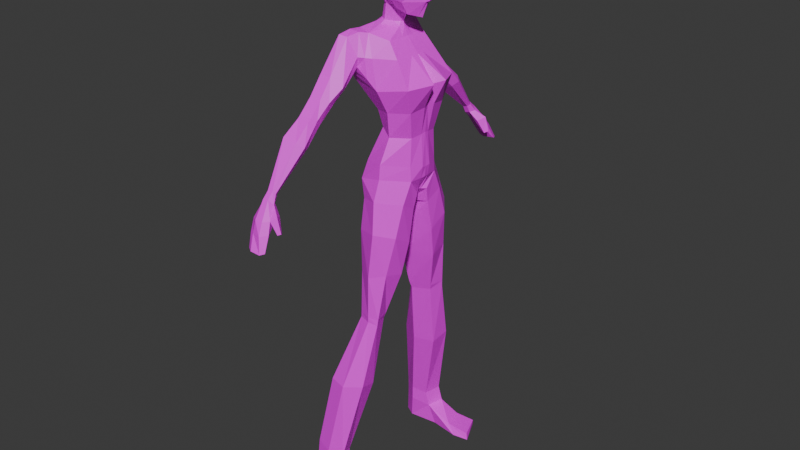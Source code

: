 # Source: Maria-Netrezvaya4.blend  (saved by Blender 5.1.30; exported with 4.5.12 LTS)
import bpy
from mathutils import Matrix  # noqa: F401  (used for matrix-valued properties, if any)

bpy.ops.wm.read_factory_settings(use_empty=True)
scene = bpy.context.scene
scene.name = 'Scene'

# ---- collections
col_collection = bpy.data.collections.new('Collection'); scene.collection.children.link(col_collection)

# ---- images (referenced by path relative to the original .blend; pixels are not part of the script)
import os
ASSET_DIR = os.environ.get("B2B_ASSET_DIR", "")  # directory of the original .blend (textures are referenced by path, not embedded)
HERE = os.path.dirname(os.path.abspath(__file__))  # packed textures are extracted next to this script under _unpacked/

def load_image(name, relpath, width, height, colorspace="sRGB"):
    """Load a texture the original file referenced (path relative to the .blend, or extracted next to this script)."""
    p = next((c for c in (os.path.join(HERE, relpath), os.path.join(ASSET_DIR, relpath)) if relpath and os.path.exists(c)), "")
    if p:
        img = bpy.data.images.load(p, check_existing=True)
        img.name = name
    else:  # same state as the original file: an image datablock whose file is absent (Cycles renders it pink)
        img = bpy.data.images.new(name, width, height)
        img.source = "FILE"
        img.filepath = "//" + (relpath or name)
    img.colorspace_settings.name = colorspace
    return img
img_untitled = load_image('Untitled', '', 1024, 1024, 'sRGB')

# ---- materials (node trees are filled in below, after node groups)
mat_material_001 = bpy.data.materials.new('Material.001')

# ---- material node trees
mat_material_001.use_nodes = True; mat_material_001.node_tree.nodes.clear()
_N = mat_material_001.node_tree.nodes; _L = mat_material_001.node_tree.links
n0 = _N.new('ShaderNodeBsdfPrincipled'); n0.name = 'Principled BSDF'; n0.location = (-200, 100)
n1 = _N.new('ShaderNodeOutputMaterial'); n1.name = 'Material Output'; n1.location = (200, 100)
n2 = _N.new('ShaderNodeTexImage'); n2.name = 'Image Texture'; n2.location = (-490, 75)
n2.image = img_untitled
_L.new(n0.outputs[0], n1.inputs[0])
_L.new(n2.outputs[0], n0.inputs[0])
n1.is_active_output = True

# ---- world
world_world = bpy.data.worlds.new('World'); scene.world = world_world
world_world.use_nodes = True; world_world.node_tree.nodes.clear()
_N = world_world.node_tree.nodes; _L = world_world.node_tree.links
n0 = _N.new('ShaderNodeOutputWorld'); n0.name = 'World Output'; n0.location = (200, 100)
n1 = _N.new('ShaderNodeBackground'); n1.name = 'Background'; n1.location = (-200, 100)
n1.inputs[0].default_value = (0.05088, 0.05088, 0.05088, 1.0)
_L.new(n1.outputs[0], n0.inputs[0])
n0.is_active_output = True
world_world.color = (0.05088, 0.05088, 0.05088)
world_world.sun_shadow_jitter_overblur = 0.0

# ---- meshes
me_cube = bpy.data.meshes.new('Cube')
me_cube.from_pydata([(0.07888, 0.2293, 0.7187), (0.2821, 0.1728, -0.5973), (-0.236, 0.2644, 0.7919), (-0.1791, 0.3357, -0.6323), (-0.3056, 0.0, -0.6191), (0.0915, 0.0, 0.7173), (-0.2116, 0.0, 0.7972), (0.305, 0.0, -0.593), (0.3579, 0.3128, 0.3425), (0.3166, 0.2274, 0.09441), (-0.2819, 0.2894, 0.3107), (-0.05431, 0.2407, 0.05625), (0.356, 0.0, 0.3219), (0.327, 0.0, 0.1165), (-0.196, 0.0, 0.3013), (-0.03671, 0.0, 0.01139), (0.08239, 0.3933, -0.5595), (-0.1014, 0.3026, 0.7748), (8.219e-05, 0.1021, 0.8096), (0.1181, 0.3131, 0.07995), (0.05732, 0.3831, 0.2869), (0.2299, 0.0, -0.7372), (0.2729, 0.06848, -0.7512), (-0.2553, 0.1046, -0.8509), (-0.2832, 0.0, -0.8102), (0.07987, 0.0, -0.8998), (0.06404, 0.02854, -0.9084), (0.2736, 0.1601, -0.1725), (-0.0321, 0.1973, -0.1238), (0.3033, 0.0, -0.1476), (-0.02561, 0.0, -0.1133), (0.1013, 0.2707, -0.1746), (0.2693, 0.271, -0.8103), (-0.1267, 0.3659, -0.8107), (0.08227, 0.4715, -0.7598), (0.2583, 0.1053, -0.9048), (-0.2033, 0.1838, -0.8895), (-0.08809, 0.09861, -0.9618), (0.261, 0.37, -1.119), (-0.1158, 0.4303, -1.11), (0.124, 0.5409, -1.058), (0.2602, 0.1701, -1.23), (-0.2022, 0.236, -1.193), (-0.1048, 0.08778, -1.274), (0.2008, 0.4405, -1.508), (-0.09495, 0.4479, -1.538), (0.07054, 0.5496, -1.529), (0.2266, 0.2446, -1.557), (-0.1713, 0.2848, -1.565), (-0.0922, 0.1451, -1.564), (0.1431, 0.5079, -2.049), (-0.07603, 0.49, -2.034), (0.05305, 0.539, -2.03), (0.1014, 0.3649, -2.045), (-0.14, 0.3531, -2.029), (-0.08514, 0.2957, -2.061), (0.08574, 0.6706, -2.708), (-0.2674, 0.7249, -2.723), (-0.08684, 0.7732, -2.727), (0.06056, 0.4865, -2.759), (-0.3511, 0.5363, -2.735), (-0.1502, 0.4172, -2.753), (-0.06837, 0.8213, -3.751), (-0.4306, 0.8, -3.681), (-0.2641, 0.8482, -3.715), (-0.124, 0.6614, -3.77), (-0.4381, 0.6852, -3.681), (-0.3061, 0.5946, -3.715), (0.2729, 0.1744, -0.4568), (-0.1551, 0.272, -0.4551), (0.3146, 0.0, -0.4868), (-0.1698, 0.0, -0.4099), (0.08077, 0.3757, -0.4162), (0.19, 0.2597, 0.574), (-0.3288, 0.257, 0.5538), (0.21, 0.0, 0.5753), (-0.2727, 0.0, 0.5485), (-0.007714, 0.3684, 0.575), (-0.3462, 0.4231, 0.5925), (-0.2878, 0.3929, 0.4724), (-0.279, 0.492, 0.7706), (-0.2093, 0.4652, 0.7557), (-0.1336, 0.4224, 0.4841), (-0.1124, 0.4416, 0.5833), (-0.3691, 0.6042, 0.3779), (-0.2915, 0.5234, 0.3258), (-0.3159, 0.7018, 0.4557), (-0.2133, 0.6878, 0.4412), (-0.1489, 0.5838, 0.3114), (-0.1068, 0.6437, 0.3565), (-0.3746, 0.8918, 0.09879), (-0.2984, 0.8218, 0.04905), (-0.3165, 0.9736, 0.1534), (-0.2065, 0.9506, 0.1421), (-0.1898, 0.8453, 0.06927), (-0.1739, 0.9085, 0.1121), (-0.3751, 0.9143, 0.07459), (-0.2985, 0.8417, 0.02129), (-0.3175, 0.9965, 0.1322), (-0.2079, 0.992, 0.1093), (-0.1905, 0.8689, 0.04837), (-0.1714, 0.9336, 0.08231), (-0.3619, 1.093, -0.0754), (-0.3106, 0.9931, -0.1428), (-0.3304, 1.173, 0.0063), (-0.206, 1.152, -0.03102), (-0.186, 1.035, -0.114), (-0.1478, 1.101, -0.07121), (-0.3079, 1.397, -0.4251), (-0.2817, 1.367, -0.4469), (-0.2905, 1.428, -0.3986), (-0.2415, 1.42, -0.3968), (-0.2358, 1.372, -0.4362), (-0.2192, 1.402, -0.4192), (-0.07806, 0.4853, -1.98), (-0.146, 0.3386, -1.978), (0.0534, 0.5398, -1.976), (0.1154, 0.3517, -1.991), (0.1484, 0.5009, -1.987), (-0.0915, 0.2627, -1.975), (-0.1501, 0.7757, 0.2433), (-0.2092, 0.8267, 0.2718), (-0.1768, 0.7055, 0.1956), (-0.3129, 0.8456, 0.2821), (-0.3683, 0.7645, 0.189), (-0.2946, 0.6894, 0.178), (0.05458, 0.0, 0.8023), (-0.09789, 0.1488, 0.82), (-0.1877, 0.0, 0.8288), (-0.1817, 0.1121, 0.8233), (-0.08686, 0.1028, 0.8527), (-0.1362, 0.07512, 0.8569), (0.04809, 0.0, 0.8391), (-0.01278, 0.06756, 0.8449), (-0.1843, 0.0, 0.857), (-0.09788, 0.08969, 1.017), (-0.1719, 0.1111, 1.452), (0.1865, 0.1164, 0.9512), (0.1841, 0.1494, 1.508), (-0.1347, 0.0, 1.008), (-0.1921, 0.0, 1.475), (0.2604, 0.0, 0.9121), (0.2762, 0.0, 1.504), (-0.175, 0.1777, 1.222), (0.2211, 0.164, 1.196), (0.3201, 0.0, 1.206), (-0.2384, 0.0, 1.216), (-0.1927, 0.1656, 1.344), (0.2094, 0.2173, 1.355), (0.3335, 0.0, 1.382), (-0.2526, 0.0, 1.35), (-0.1373, 0.1693, 1.151), (0.1753, 0.1864, 1.07), (0.3191, 0.0, 1.064), (-0.1673, 0.0, 1.116), (0.06878, 0.1283, 0.9888), (0.005056, 0.08975, 1.003), (-0.05172, 0.1495, 1.51), (0.05433, 0.1524, 1.513), (-0.09431, 0.0, 1.563), (0.09739, 0.0, 1.589), (0.1059, 0.0, 0.9335), (0.08133, 0.0, 0.9136), (-0.04465, 0.2241, 1.169), (0.02203, 0.2004, 1.153), (-0.06865, 0.2222, 1.355), (0.03641, 0.2204, 1.355), (-0.042, 0.1883, 1.105), (0.04281, 0.1946, 1.09), (-0.05856, 0.1174, 1.008), (-0.1331, 0.1426, 1.488), (-0.1405, 0.0, 1.529), (-0.1116, 0.2101, 1.18), (-0.1239, 0.2198, 1.355), (-0.1007, 0.1818, 1.134), (-0.2463, 0.1043, 0.7915), (0.2984, 0.0502, -0.5942), (-0.3277, 0.1049, -0.6142), (0.08783, 0.06661, 0.7177), (0.348, 0.06606, 0.119), (0.4638, 0.08661, 0.3612), (-0.05032, 0.0699, 0.02189), (-0.2256, 0.0895, 0.2965), (0.03875, 0.04688, 0.8045), (0.2424, 0.01989, -0.7413), (-0.2969, 0.04506, -0.8183), (0.07527, 0.008291, -0.9023), (-0.02749, 0.05732, -0.1163), (0.2982, 0.0465, -0.1548), (0.3173, 0.05066, -0.4781), (-0.1988, 0.07899, -0.4139), (0.2042, 0.07544, 0.5749), (-0.2892, 0.08737, 0.5465), (-0.186, 0.04979, 0.8272), (0.03041, 0.0193, 0.8407), (-0.1703, 0.02149, 0.857), (-0.1863, 0.03226, 1.469), (0.2374, 0.03381, 0.9238), (-0.124, 0.02605, 1.011), (0.2642, 0.0434, 1.507), (0.2928, 0.05583, 1.207), (-0.22, 0.05162, 1.218), (0.3262, 0.04492, 1.374), (-0.2352, 0.04811, 1.348), (-0.1586, 0.04918, 1.126), (0.3172, 0.02521, 1.064), (0.05918, 0.02607, 0.9395), (0.09514, 0.03725, 0.9496), (0.09364, 0.04448, 1.578), (-0.06886, 0.04344, 1.558), (-0.1383, 0.04142, 1.517), (0.3658, 0.01577, 1.096), (0.3682, 0.0, 1.095), (0.35, 0.0, 1.075), (0.3502, 0.01857, 1.078), (-0.1868, 0.1696, 1.304), (0.2297, 0.16, 1.249), (0.3311, 0.0, 1.317), (-0.2479, 0.0, 1.306), (-0.0431, 0.2239, 1.275), (0.01684, 0.2233, 1.306), (-0.1186, 0.2206, 1.313), (-0.2302, 0.04927, 1.305), (0.2885, 0.07202, 1.246), (0.2067, 0.2153, 1.304), (0.1895, 0.2001, 1.143), (0.3108, 0.03522, 1.202), (0.322, 0.04275, 1.309), (-0.05447, 0.2073, 1.151), (0.03206, 0.1996, 1.137), (-0.07194, 0.2235, 1.313), (0.0351, 0.2221, 1.309), (-0.04475, 0.232, 1.169), (0.01633, 0.2244, 1.154), (-0.06056, 0.2433, 1.307), (0.01529, 0.2398, 1.312), (-0.01779, 0.897, -3.986), (-0.4471, 0.7965, -3.977), (-0.3225, 0.8747, -3.979), (-0.05116, 0.6817, -3.988), (-0.4548, 0.6989, -3.975), (-0.3525, 0.6418, -3.982), (0.3928, 0.6781, -3.922), (0.2974, 0.9263, -3.927), (0.4172, 0.6592, -3.983), (0.2924, 0.9336, -3.984), (0.1304, 0.9288, -3.988), (0.2453, 0.6345, -3.987), (0.09999, 0.8852, -3.897), (0.151, 0.6676, -3.892), (-0.2641, 0.3619, 0.7941), (-0.3375, 0.3401, 0.5731), (-0.1553, 0.3708, 0.787), (-0.2848, 0.3411, 0.3916), (-0.03813, 0.4027, 0.3855), (-0.06006, 0.405, 0.5791), (-0.2906, 1.686, -0.8519), (-0.2054, 1.634, -0.8436), (-0.2233, 1.733, -0.846), (-0.1215, 1.729, -0.8541), (-0.118, 1.662, -0.8312), (-0.09769, 1.684, -0.8507), (-0.2886, 1.491, -0.4575), (-0.3387, 1.449, -0.5092), (-0.279, 1.403, -0.5206), (-0.2295, 1.408, -0.5092), (-0.1915, 1.457, -0.4961), (-0.2364, 1.483, -0.4539), (-0.2684, 1.615, -0.6064), (-0.2648, 1.489, -0.5969), (-0.1391, 1.564, -0.5993), (-0.35, 1.557, -0.625), (-0.1828, 1.463, -0.6297), (-0.1928, 1.61, -0.6076), (-0.2683, 1.65, -0.7142), (-0.2425, 1.566, -0.7135), (-0.1217, 1.605, -0.7099), (-0.3271, 1.622, -0.736), (-0.1415, 1.576, -0.7215), (-0.167, 1.68, -0.7132), (-0.148, 1.439, -0.5978), (-0.09953, 1.517, -0.565), (-0.1068, 1.497, -0.7396), (-0.07959, 1.543, -0.7235), (-0.087, 1.483, -0.7304), (-0.05788, 1.517, -0.7155), (-0.3511, 0.5363, -2.735), (-0.4381, 0.6852, -3.598), (-0.1473, 0.6331, -3.595), (-0.09429, 0.795, -3.573), (-0.4307, 0.6725, -3.524), (-0.2928, 0.5794, -3.556), (-0.249, 0.8418, -3.555), (-0.4167, 0.7936, -3.523)], [(286, 287)], [(192, 175, 2, 74), (77, 17, 0, 73), (191, 178, 5, 75), (188, 179, 13, 29), (179, 180, 12, 13), (31, 19, 9, 27), (19, 20, 8, 9), (187, 181, 11, 28), (181, 182, 10, 11), (11, 10, 20, 19), (28, 11, 19, 31), (18, 0, 17, 127), (250, 252, 81, 80), (177, 3, 23, 185), (176, 7, 21, 184), (186, 185, 23, 26), (184, 186, 26, 22), (69, 28, 31, 72), (190, 187, 28, 69), (72, 31, 27, 68), (189, 188, 29, 70), (1, 22, 35, 32), (3, 16, 34, 33), (22, 26, 37, 35), (26, 23, 36, 37), (16, 1, 32, 34), (23, 3, 33, 36), (35, 37, 43, 41), (36, 33, 39, 42), (33, 34, 40, 39), (32, 35, 41, 38), (37, 36, 42, 43), (34, 32, 38, 40), (43, 42, 48, 49), (40, 38, 44, 46), (41, 43, 49, 47), (42, 39, 45, 48), (39, 40, 46, 45), (38, 41, 47, 44), (115, 114, 51, 54), (114, 116, 52, 51), (118, 117, 53, 50), (119, 115, 54, 55), (116, 118, 50, 52), (117, 119, 55, 53), (53, 55, 61, 59), (54, 51, 57, 60), (51, 52, 58, 57), (50, 53, 59, 56), (55, 54, 60, 61), (52, 50, 56, 58), (289, 288, 65, 62), (291, 290, 66, 67), (292, 289, 62, 64), (288, 291, 67, 65), (290, 293, 63, 66), (293, 292, 64, 63), (176, 189, 70, 7), (16, 72, 68, 1), (177, 190, 69, 3), (3, 69, 72, 16), (251, 250, 80, 78), (180, 191, 75, 12), (20, 77, 73, 8), (182, 192, 74, 10), (83, 82, 88, 89), (81, 83, 89, 87), (253, 251, 78, 79), (255, 254, 82, 83), (252, 255, 83, 81), (254, 253, 79, 82), (120, 122, 94, 95), (121, 120, 95, 93), (80, 81, 87, 86), (78, 80, 86, 84), (82, 79, 85, 88), (79, 78, 84, 85), (94, 91, 97, 100), (90, 92, 98, 96), (123, 121, 93, 92), (124, 123, 92, 90), (122, 125, 91, 94), (125, 124, 90, 91), (101, 100, 106, 107), (99, 101, 107, 105), (91, 90, 96, 97), (93, 95, 101, 99), (95, 94, 100, 101), (92, 93, 99, 98), (106, 103, 109, 112), (102, 104, 110, 108), (98, 99, 105, 104), (96, 98, 104, 102), (100, 97, 103, 106), (97, 96, 102, 103), (278, 275, 257, 260), (277, 274, 258, 256), (103, 102, 108, 109), (105, 107, 113, 111), (107, 106, 112, 113), (104, 105, 111, 110), (47, 49, 119, 117), (46, 44, 118, 116), (49, 48, 115, 119), (44, 47, 117, 118), (45, 46, 116, 114), (48, 45, 114, 115), (85, 84, 124, 125), (88, 85, 125, 122), (84, 86, 123, 124), (86, 87, 121, 123), (87, 89, 120, 121), (89, 88, 122, 120), (193, 128, 134, 195), (178, 183, 126, 5), (17, 2, 129, 127), (193, 175, 6, 128), (203, 196, 136, 147), (127, 129, 131, 130), (183, 18, 133, 194), (18, 127, 130, 133), (166, 158, 138, 148), (210, 196, 140, 171), (207, 197, 141, 161), (202, 199, 142, 149), (226, 145, 212, 211), (168, 229, 225, 152), (204, 201, 143, 151), (227, 202, 149, 217), (231, 166, 148, 224), (222, 203, 147, 215), (198, 204, 151, 135), (155, 168, 152, 137), (197, 205, 153, 141), (169, 174, 167, 156), (156, 167, 168, 155), (221, 173, 165, 230), (230, 165, 166, 231), (174, 172, 228, 167), (167, 228, 229, 168), (206, 207, 161, 162), (199, 208, 160, 142), (208, 209, 159, 160), (173, 170, 157, 165), (165, 157, 158, 166), (147, 136, 170, 173), (151, 143, 172, 174), (215, 147, 173, 221), (135, 151, 174, 169), (209, 210, 171, 159), (195, 198, 135, 131), (131, 135, 169, 130), (130, 169, 156, 133), (194, 133, 156, 206), (132, 194, 206, 162), (134, 139, 198, 195), (157, 170, 210, 209), (158, 157, 209, 208), (138, 158, 208, 199), (156, 155, 207, 206), (137, 152, 205, 197), (139, 154, 204, 198), (218, 150, 203, 222), (224, 148, 202, 227), (154, 146, 201, 204), (152, 225, 226, 205), (148, 138, 199, 202), (155, 137, 197, 207), (170, 136, 196, 210), (126, 183, 194, 132), (150, 140, 196, 203), (129, 2, 175, 193), (0, 18, 183, 178), (129, 193, 195, 131), (14, 76, 192, 182), (8, 73, 191, 180), (4, 71, 190, 177), (1, 68, 189, 176), (68, 27, 188, 189), (71, 30, 187, 190), (21, 25, 186, 184), (25, 24, 185, 186), (1, 176, 184, 22), (4, 177, 185, 24), (15, 14, 182, 181), (30, 15, 181, 187), (9, 8, 180, 179), (27, 9, 179, 188), (73, 0, 178, 191), (76, 6, 175, 192), (214, 211, 212, 213), (205, 226, 211, 214), (153, 205, 214, 213), (144, 216, 223, 200), (146, 218, 222, 201), (143, 215, 221, 172), (220, 164, 233, 235), (172, 221, 230, 228), (201, 222, 215, 143), (229, 231, 224, 225), (226, 227, 217, 145), (216, 144, 225, 224), (144, 200, 226, 225), (200, 223, 227, 226), (223, 216, 224, 227), (163, 164, 229, 228), (219, 163, 228, 230), (164, 220, 231, 229), (220, 219, 230, 231), (232, 234, 235, 233), (164, 163, 232, 233), (219, 220, 235, 234), (163, 219, 234, 232), (64, 62, 236, 238), (65, 67, 241, 239), (66, 63, 237, 240), (63, 64, 238, 237), (247, 246, 245, 244), (67, 66, 240, 241), (243, 242, 244, 245), (246, 248, 243, 245), (248, 249, 242, 243), (249, 247, 244, 242), (65, 239, 247, 249), (62, 65, 249, 248), (236, 62, 248, 246), (239, 236, 246, 247), (237, 238, 236, 239, 241, 240), (20, 10, 253, 254), (17, 77, 255, 252), (77, 20, 254, 255), (10, 74, 251, 253), (74, 2, 250, 251), (2, 17, 252, 250), (256, 258, 259, 261), (257, 256, 261, 260), (275, 277, 256, 257), (279, 276, 261, 259), (276, 278, 260, 261), (274, 279, 259, 258), (110, 111, 267, 262), (113, 112, 265, 266), (111, 113, 266, 267), (109, 108, 263, 264), (108, 110, 262, 263), (112, 109, 264, 265), (262, 267, 273, 268), (272, 270, 283, 282), (267, 266, 270, 273), (264, 263, 271, 269), (263, 262, 268, 271), (265, 264, 269, 272), (268, 273, 279, 274), (270, 272, 278, 276), (273, 270, 276, 279), (269, 271, 277, 275), (271, 268, 274, 277), (272, 269, 275, 278), (266, 265, 280, 281), (265, 272, 280), (270, 266, 281), (282, 283, 285, 284), (270, 281, 285, 283), (280, 272, 282, 284), (281, 280, 284, 285), (57, 58, 292, 293), (60, 57, 293, 290), (59, 61, 291, 288), (58, 56, 289, 292), (61, 60, 290, 291), (56, 59, 288, 289)])
_uv = me_cube.uv_layers.new(name='UVMap')
_uv.uv.foreach_set('vector', [0.1638, 0.3899, 0.2039, 0.427, 0.1829, 0.4563, 0.1388, 0.418, 0.1643, 0.5581, 0.1884, 0.5098, 0.2128, 0.5467, 0.2072, 0.5852, 0.2494, 0.5875, 0.249, 0.547, 0.2636, 0.5478, 0.2663, 0.5864, 0.1771, 0.7581, 0.2116, 0.711, 0.2221, 0.7225, 0.187, 0.7615, 0.2116, 0.711, 0.2498, 0.6635, 0.2567, 0.6944, 0.2221, 0.7225, 0.107, 0.7314, 0.1318, 0.6748, 0.1777, 0.6938, 0.1518, 0.7494, 0.1318, 0.6748, 0.1401, 0.6216, 0.2004, 0.645, 0.1777, 0.6938, 0.09714, 0.2508, 0.1024, 0.2811, 0.06925, 0.3015, 0.06636, 0.2562, 0.1024, 0.2811, 0.1279, 0.3473, 0.09477, 0.3799, 0.06925, 0.3015, 0.09109, 0.6657, 0.07128, 0.589, 0.1401, 0.6216, 0.1318, 0.6748, 0.07968, 0.7067, 0.09109, 0.6657, 0.1318, 0.6748, 0.107, 0.7314, 0.2398, 0.5195, 0.2128, 0.5467, 0.1884, 0.5098, 0.2239, 0.5015, 0.1666, 0.4733, 0.1722, 0.4995, 0.1487, 0.4961, 0.1381, 0.4867, 0.06192, 0.128, 0.006038, 0.15, 0.03396, 0.08228, 0.05166, 0.08335, 0.1492, 0.8478, 0.1599, 0.8512, 0.147, 0.8858, 0.1423, 0.8834, 0.0146, 0.007841, 0.05166, 0.08335, 0.03396, 0.08228, 0.01152, 0.01221, 0.1423, 0.8834, 0.1338, 0.9341, 0.1289, 0.936, 0.1307, 0.8779, 0.02316, 0.766, 0.07968, 0.7067, 0.107, 0.7314, 0.07707, 0.7843, 0.07816, 0.1775, 0.09714, 0.2508, 0.06636, 0.2562, 0.03316, 0.1829, 0.07707, 0.7843, 0.107, 0.7314, 0.1518, 0.7494, 0.1315, 0.8087, 0.1571, 0.8229, 0.1771, 0.7581, 0.187, 0.7615, 0.1673, 0.828, 0.3856, 0.6804, 0.3585, 0.6471, 0.3622, 0.6112, 0.4016, 0.6314, 0.5184, 0.6829, 0.4546, 0.6867, 0.464, 0.6408, 0.5188, 0.6414, 0.3585, 0.6471, 0.3152, 0.6073, 0.2903, 0.5761, 0.3622, 0.6112, 0.6397, 0.6192, 0.5807, 0.653, 0.5679, 0.6343, 0.6026, 0.618, 0.4546, 0.6867, 0.3856, 0.6804, 0.4016, 0.6314, 0.464, 0.6408, 0.5807, 0.653, 0.5184, 0.6829, 0.5188, 0.6414, 0.5679, 0.6343, 0.3622, 0.6112, 0.2903, 0.5761, 0.3044, 0.5058, 0.3796, 0.539, 0.5679, 0.6343, 0.5188, 0.6414, 0.5226, 0.5728, 0.57, 0.5615, 0.5188, 0.6414, 0.464, 0.6408, 0.466, 0.5767, 0.5226, 0.5728, 0.4016, 0.6314, 0.3622, 0.6112, 0.3796, 0.539, 0.4204, 0.5638, 0.6026, 0.618, 0.5679, 0.6343, 0.57, 0.5615, 0.6097, 0.5451, 0.464, 0.6408, 0.4016, 0.6314, 0.4204, 0.5638, 0.466, 0.5767, 0.6097, 0.5451, 0.57, 0.5615, 0.5645, 0.4755, 0.6002, 0.477, 0.466, 0.5767, 0.4204, 0.5638, 0.4444, 0.4794, 0.4819, 0.4756, 0.3796, 0.539, 0.3044, 0.5058, 0.3325, 0.4446, 0.4012, 0.4692, 0.57, 0.5615, 0.5226, 0.5728, 0.5245, 0.4768, 0.5645, 0.4755, 0.5226, 0.5728, 0.466, 0.5767, 0.4819, 0.4756, 0.5245, 0.4768, 0.4204, 0.5638, 0.3796, 0.539, 0.4012, 0.4692, 0.4444, 0.4794, 0.5563, 0.3812, 0.5201, 0.3742, 0.5209, 0.3605, 0.5555, 0.3686, 0.5201, 0.3742, 0.487, 0.3732, 0.4874, 0.3596, 0.5209, 0.3605, 0.4629, 0.3714, 0.4273, 0.3715, 0.429, 0.3588, 0.4638, 0.3568, 0.5772, 0.3848, 0.5563, 0.3812, 0.5555, 0.3686, 0.575, 0.3695, 0.487, 0.3732, 0.4629, 0.3714, 0.4638, 0.3568, 0.4874, 0.3596, 0.4273, 0.3715, 0.3764, 0.3636, 0.3843, 0.3486, 0.429, 0.3588, 0.429, 0.3588, 0.3843, 0.3486, 0.3787, 0.1925, 0.4269, 0.1988, 0.5555, 0.3686, 0.5209, 0.3605, 0.5475, 0.1939, 0.5907, 0.2014, 0.5209, 0.3605, 0.4874, 0.3596, 0.5082, 0.1949, 0.5475, 0.1939, 0.4638, 0.3568, 0.429, 0.3588, 0.4269, 0.1988, 0.4673, 0.2063, 0.575, 0.3695, 0.5555, 0.3686, 0.5907, 0.2014, 0.6397, 0.2162, 0.4874, 0.3596, 0.4638, 0.3568, 0.4673, 0.2063, 0.5082, 0.1949, 0.4844, 0.8218, 0.4693, 0.8479, 0.429, 0.8356, 0.4567, 0.7956, 0.4845, 0.8717, 0.5, 0.9011, 0.4671, 0.9132, 0.4509, 0.8811, 0.5181, 0.8121, 0.4844, 0.8218, 0.4567, 0.7956, 0.5045, 0.7835, 0.4693, 0.8479, 0.4845, 0.8717, 0.4509, 0.8811, 0.429, 0.8356, 0.5, 0.9011, 0.5082, 0.925, 0.4754, 0.9368, 0.4671, 0.9132, 0.5082, 0.925, 0.5181, 0.962, 0.4845, 0.9743, 0.4754, 0.9368, 0.1492, 0.8478, 0.1571, 0.8229, 0.1673, 0.828, 0.1599, 0.8512, 0.06563, 0.8136, 0.07707, 0.7843, 0.1315, 0.8087, 0.1238, 0.8389, 0.06192, 0.128, 0.07816, 0.1775, 0.03316, 0.1829, 0.006038, 0.15, 0.006038, 0.8053, 0.02316, 0.766, 0.07707, 0.7843, 0.06563, 0.8136, 0.1296, 0.434, 0.1666, 0.4733, 0.1381, 0.4867, 0.1201, 0.4497, 0.2498, 0.6635, 0.2494, 0.5875, 0.2663, 0.5864, 0.2782, 0.65, 0.1401, 0.6216, 0.1643, 0.5581, 0.2072, 0.5852, 0.2004, 0.645, 0.1279, 0.3473, 0.1638, 0.3899, 0.1388, 0.418, 0.09477, 0.3799, 0.8223, 0.3224, 0.8034, 0.3095, 0.8021, 0.2569, 0.8209, 0.2546, 0.6832, 0.3415, 0.6518, 0.3107, 0.6612, 0.2445, 0.6909, 0.256, 0.09906, 0.4024, 0.1296, 0.434, 0.1201, 0.4497, 0.1031, 0.4244, 0.1527, 0.5496, 0.1333, 0.5912, 0.1252, 0.5608, 0.1419, 0.5404, 0.1722, 0.4995, 0.1527, 0.5496, 0.1419, 0.5404, 0.1487, 0.4961, 0.1333, 0.5912, 0.08145, 0.5699, 0.09004, 0.5507, 0.1252, 0.5608, 0.8173, 0.2155, 0.7979, 0.2197, 0.7989, 0.1777, 0.8162, 0.1746, 0.6945, 0.207, 0.6761, 0.2086, 0.6814, 0.1683, 0.6949, 0.1668, 0.7, 0.3421, 0.6832, 0.3415, 0.6909, 0.256, 0.7139, 0.2586, 0.7403, 0.3232, 0.7, 0.3421, 0.7139, 0.2586, 0.7437, 0.2611, 0.8034, 0.3095, 0.7678, 0.3101, 0.7699, 0.267, 0.8021, 0.2569, 0.7678, 0.3101, 0.7403, 0.3232, 0.7437, 0.2611, 0.7699, 0.267, 0.7989, 0.1777, 0.7729, 0.177, 0.7737, 0.1695, 0.7998, 0.1706, 0.7465, 0.1729, 0.7209, 0.1666, 0.7213, 0.1597, 0.7471, 0.1658, 0.7185, 0.2076, 0.6945, 0.207, 0.6949, 0.1668, 0.7209, 0.1666, 0.7496, 0.2068, 0.7185, 0.2076, 0.7209, 0.1666, 0.7465, 0.1729, 0.7979, 0.2197, 0.7708, 0.2179, 0.7729, 0.177, 0.7989, 0.1777, 0.7708, 0.2179, 0.7496, 0.2068, 0.7465, 0.1729, 0.7729, 0.177, 0.8164, 0.166, 0.7998, 0.1706, 0.804, 0.1172, 0.8223, 0.1111, 0.6951, 0.1549, 0.6797, 0.1596, 0.6785, 0.1016, 0.6974, 0.1054, 0.7729, 0.177, 0.7465, 0.1729, 0.7471, 0.1658, 0.7737, 0.1695, 0.6949, 0.1668, 0.6814, 0.1683, 0.6797, 0.1596, 0.6951, 0.1549, 0.8162, 0.1746, 0.7989, 0.1777, 0.7998, 0.1706, 0.8164, 0.166, 0.7209, 0.1666, 0.6949, 0.1668, 0.6951, 0.1549, 0.7213, 0.1597, 0.804, 0.1172, 0.7754, 0.1213, 0.7674, 0.01441, 0.7782, 0.01384, 0.7482, 0.1157, 0.7236, 0.1142, 0.7469, 0.01181, 0.7571, 0.0134, 0.7213, 0.1597, 0.6951, 0.1549, 0.6974, 0.1054, 0.7236, 0.1142, 0.7471, 0.1658, 0.7213, 0.1597, 0.7236, 0.1142, 0.7482, 0.1157, 0.7998, 0.1706, 0.7737, 0.1695, 0.7754, 0.1213, 0.804, 0.1172, 0.7737, 0.1695, 0.7471, 0.1658, 0.7482, 0.1157, 0.7754, 0.1213, 0.8442, 0.9034, 0.8305, 0.8852, 0.863, 0.8772, 0.8737, 0.8946, 0.7384, 0.8427, 0.7244, 0.8486, 0.704, 0.8197, 0.7221, 0.8169, 0.7754, 0.1213, 0.7482, 0.1157, 0.7571, 0.0134, 0.7674, 0.01441, 0.6974, 0.1054, 0.6785, 0.1016, 0.7289, 0.006038, 0.7358, 0.01012, 0.8223, 0.1111, 0.804, 0.1172, 0.7782, 0.01384, 0.7859, 0.01008, 0.7236, 0.1142, 0.6974, 0.1054, 0.7358, 0.01012, 0.7469, 0.01181, 0.4012, 0.4692, 0.3325, 0.4446, 0.3764, 0.3636, 0.4273, 0.3715, 0.4819, 0.4756, 0.4444, 0.4794, 0.4629, 0.3714, 0.487, 0.3732, 0.6002, 0.477, 0.5645, 0.4755, 0.5563, 0.3812, 0.5772, 0.3848, 0.4444, 0.4794, 0.4012, 0.4692, 0.4273, 0.3715, 0.4629, 0.3714, 0.5245, 0.4768, 0.4819, 0.4756, 0.487, 0.3732, 0.5201, 0.3742, 0.5645, 0.4755, 0.5245, 0.4768, 0.5201, 0.3742, 0.5563, 0.3812, 0.7699, 0.267, 0.7437, 0.2611, 0.7496, 0.2068, 0.7708, 0.2179, 0.8021, 0.2569, 0.7699, 0.267, 0.7708, 0.2179, 0.7979, 0.2197, 0.7437, 0.2611, 0.7139, 0.2586, 0.7185, 0.2076, 0.7496, 0.2068, 0.7139, 0.2586, 0.6909, 0.256, 0.6945, 0.207, 0.7185, 0.2076, 0.6909, 0.256, 0.6612, 0.2445, 0.6761, 0.2086, 0.6945, 0.207, 0.8209, 0.2546, 0.8021, 0.2569, 0.7979, 0.2197, 0.8173, 0.2155, 0.6961, 0.3585, 0.7059, 0.3586, 0.7063, 0.3644, 0.7008, 0.3659, 0.249, 0.547, 0.254, 0.5253, 0.2647, 0.528, 0.2636, 0.5478, 0.1884, 0.5098, 0.1916, 0.4774, 0.2285, 0.4822, 0.2239, 0.5015, 0.2234, 0.4226, 0.2039, 0.427, 0.2202, 0.4088, 0.228, 0.412, 0.7625, 0.4436, 0.7839, 0.4601, 0.7687, 0.4697, 0.744, 0.4647, 0.6701, 0.3616, 0.6855, 0.3542, 0.6866, 0.37, 0.6741, 0.374, 0.666, 0.671, 0.6518, 0.667, 0.6583, 0.6574, 0.6719, 0.663, 0.6518, 0.3713, 0.6701, 0.3616, 0.6741, 0.374, 0.6563, 0.3805, 0.735, 0.5236, 0.7777, 0.5166, 0.786, 0.5402, 0.7571, 0.5575, 0.7904, 0.4725, 0.7839, 0.4601, 0.7901, 0.456, 0.7992, 0.4689, 0.6917, 0.6423, 0.7239, 0.6501, 0.7286, 0.6584, 0.6937, 0.6515, 0.7948, 0.5839, 0.8086, 0.5566, 0.8177, 0.5608, 0.8041, 0.5878, 0.7706, 0.6099, 0.7781, 0.6134, 0.7711, 0.6357, 0.768, 0.6342, 0.6926, 0.5872, 0.6946, 0.5744, 0.726, 0.5893, 0.7176, 0.6026, 0.7201, 0.4187, 0.74, 0.4297, 0.7217, 0.4528, 0.7072, 0.4433, 0.7854, 0.5934, 0.7948, 0.5839, 0.8041, 0.5878, 0.7941, 0.5986, 0.7234, 0.5293, 0.735, 0.5236, 0.7571, 0.5575, 0.7493, 0.564, 0.755, 0.4391, 0.7625, 0.4436, 0.744, 0.4647, 0.7364, 0.4614, 0.7059, 0.3989, 0.7201, 0.4187, 0.7072, 0.4433, 0.6929, 0.4081, 0.6903, 0.6182, 0.6926, 0.5872, 0.7176, 0.6026, 0.7135, 0.6311, 0.7239, 0.6501, 0.7551, 0.6341, 0.7577, 0.6393, 0.7286, 0.6584, 0.6824, 0.4114, 0.6981, 0.4441, 0.6838, 0.4412, 0.6672, 0.4127, 0.6736, 0.62, 0.6757, 0.5803, 0.6926, 0.5872, 0.6903, 0.6182, 0.7272, 0.4804, 0.7357, 0.4832, 0.7325, 0.4961, 0.7219, 0.4917, 0.7219, 0.4917, 0.7325, 0.4961, 0.735, 0.5236, 0.7234, 0.5293, 0.6981, 0.4441, 0.7046, 0.4561, 0.69, 0.4565, 0.6838, 0.4412, 0.6757, 0.5803, 0.6755, 0.5688, 0.6946, 0.5744, 0.6926, 0.5872, 0.6832, 0.6433, 0.6917, 0.6423, 0.6937, 0.6515, 0.6875, 0.652, 0.8086, 0.5566, 0.808, 0.5182, 0.8183, 0.5171, 0.8177, 0.5608, 0.808, 0.5182, 0.7976, 0.4871, 0.8052, 0.4793, 0.8183, 0.5171, 0.7357, 0.4832, 0.7693, 0.4814, 0.7726, 0.497, 0.7325, 0.4961, 0.7325, 0.4961, 0.7726, 0.497, 0.7777, 0.5166, 0.735, 0.5236, 0.744, 0.4647, 0.7687, 0.4697, 0.7693, 0.4814, 0.7357, 0.4832, 0.7072, 0.4433, 0.7217, 0.4528, 0.7046, 0.4561, 0.6981, 0.4441, 0.7364, 0.4614, 0.744, 0.4647, 0.7357, 0.4832, 0.7272, 0.4804, 0.6929, 0.4081, 0.7072, 0.4433, 0.6981, 0.4441, 0.6824, 0.4114, 0.7976, 0.4871, 0.7904, 0.4725, 0.7992, 0.4689, 0.8052, 0.4793, 0.7008, 0.3659, 0.7059, 0.3989, 0.6929, 0.4081, 0.6866, 0.37, 0.6866, 0.37, 0.6929, 0.4081, 0.6824, 0.4114, 0.6741, 0.374, 0.6741, 0.374, 0.6824, 0.4114, 0.6672, 0.4127, 0.6563, 0.3805, 0.6719, 0.663, 0.6583, 0.6574, 0.6736, 0.62, 0.6832, 0.6433, 0.6774, 0.6651, 0.6719, 0.663, 0.6832, 0.6433, 0.6875, 0.652, 0.7063, 0.3644, 0.7114, 0.3956, 0.7059, 0.3989, 0.7008, 0.3659, 0.7726, 0.497, 0.7693, 0.4814, 0.7904, 0.4725, 0.7976, 0.4871, 0.7777, 0.5166, 0.7726, 0.497, 0.7976, 0.4871, 0.808, 0.5182, 0.786, 0.5402, 0.7777, 0.5166, 0.808, 0.5182, 0.8086, 0.5566, 0.6736, 0.62, 0.6903, 0.6182, 0.6917, 0.6423, 0.6832, 0.6433, 0.7135, 0.6311, 0.7176, 0.6026, 0.7551, 0.6341, 0.7239, 0.6501, 0.7114, 0.3956, 0.7263, 0.4096, 0.7201, 0.4187, 0.7059, 0.3989, 0.7626, 0.4302, 0.7702, 0.4353, 0.7625, 0.4436, 0.755, 0.4391, 0.7493, 0.564, 0.7571, 0.5575, 0.7948, 0.5839, 0.7854, 0.5934, 0.7263, 0.4096, 0.7478, 0.4202, 0.74, 0.4297, 0.7201, 0.4187, 0.7176, 0.6026, 0.726, 0.5893, 0.7706, 0.6099, 0.7551, 0.6341, 0.7571, 0.5575, 0.786, 0.5402, 0.8086, 0.5566, 0.7948, 0.5839, 0.6903, 0.6182, 0.7135, 0.6311, 0.7239, 0.6501, 0.6917, 0.6423, 0.7693, 0.4814, 0.7687, 0.4697, 0.7839, 0.4601, 0.7904, 0.4725, 0.6766, 0.673, 0.666, 0.671, 0.6719, 0.663, 0.6774, 0.6651, 0.7702, 0.4353, 0.7901, 0.456, 0.7839, 0.4601, 0.7625, 0.4436, 0.2169, 0.4363, 0.1829, 0.4563, 0.2039, 0.427, 0.2234, 0.4226, 0.2128, 0.5467, 0.2398, 0.5195, 0.254, 0.5253, 0.249, 0.547, 0.6855, 0.3542, 0.6961, 0.3585, 0.7008, 0.3659, 0.6866, 0.37, 0.1449, 0.3351, 0.1774, 0.3763, 0.1638, 0.3899, 0.1279, 0.3473, 0.2004, 0.645, 0.2072, 0.5852, 0.2494, 0.5875, 0.2498, 0.6635, 0.08413, 0.1198, 0.09684, 0.178, 0.07816, 0.1775, 0.06192, 0.128, 0.1238, 0.8389, 0.1315, 0.8087, 0.1571, 0.8229, 0.1492, 0.8478, 0.1315, 0.8087, 0.1518, 0.7494, 0.1771, 0.7581, 0.1571, 0.8229, 0.09684, 0.178, 0.1098, 0.2489, 0.09714, 0.2508, 0.07816, 0.1775, 0.147, 0.8858, 0.1359, 0.9334, 0.1338, 0.9341, 0.1423, 0.8834, 0.01583, 0.006038, 0.05984, 0.07699, 0.05166, 0.08335, 0.0146, 0.007841, 0.1238, 0.8389, 0.1492, 0.8478, 0.1423, 0.8834, 0.1307, 0.8779, 0.08413, 0.1198, 0.06192, 0.128, 0.05166, 0.08335, 0.05984, 0.07699, 0.116, 0.2728, 0.1449, 0.3351, 0.1279, 0.3473, 0.1024, 0.2811, 0.1098, 0.2489, 0.116, 0.2728, 0.1024, 0.2811, 0.09714, 0.2508, 0.1777, 0.6938, 0.2004, 0.645, 0.2498, 0.6635, 0.2116, 0.711, 0.1518, 0.7494, 0.1777, 0.6938, 0.2116, 0.711, 0.1771, 0.7581, 0.2072, 0.5852, 0.2128, 0.5467, 0.249, 0.547, 0.2494, 0.5875, 0.1774, 0.3763, 0.2202, 0.4088, 0.2039, 0.427, 0.1638, 0.3899, 0.7633, 0.6355, 0.768, 0.6342, 0.7711, 0.6357, 0.7647, 0.6395, 0.7551, 0.6341, 0.7706, 0.6099, 0.768, 0.6342, 0.7633, 0.6355, 0.7577, 0.6393, 0.7551, 0.6341, 0.7633, 0.6355, 0.7647, 0.6395, 0.742, 0.5881, 0.7512, 0.5811, 0.7691, 0.5969, 0.7664, 0.6052, 0.7478, 0.4202, 0.7626, 0.4302, 0.755, 0.4391, 0.74, 0.4297, 0.7217, 0.4528, 0.7364, 0.4614, 0.7272, 0.4804, 0.7046, 0.4561, 0.5548, 0.7098, 0.5548, 0.7468, 0.5501, 0.7429, 0.5509, 0.7102, 0.7046, 0.4561, 0.7272, 0.4804, 0.7219, 0.4917, 0.69, 0.4565, 0.74, 0.4297, 0.755, 0.4391, 0.7364, 0.4614, 0.7217, 0.4528, 0.6946, 0.5744, 0.7234, 0.5293, 0.7493, 0.564, 0.726, 0.5893, 0.7706, 0.6099, 0.7854, 0.5934, 0.7941, 0.5986, 0.7781, 0.6134, 0.7512, 0.5811, 0.742, 0.5881, 0.726, 0.5893, 0.7493, 0.564, 0.742, 0.5881, 0.7664, 0.6052, 0.7706, 0.6099, 0.726, 0.5893, 0.7664, 0.6052, 0.7691, 0.5969, 0.7854, 0.5934, 0.7706, 0.6099, 0.7691, 0.5969, 0.7512, 0.5811, 0.7493, 0.564, 0.7854, 0.5934, 0.6774, 0.5633, 0.6946, 0.5695, 0.6946, 0.5744, 0.6755, 0.5688, 0.7112, 0.4897, 0.6905, 0.4639, 0.69, 0.4565, 0.7219, 0.4917, 0.6946, 0.5695, 0.7214, 0.5238, 0.7234, 0.5293, 0.6946, 0.5744, 0.7214, 0.5238, 0.7112, 0.4897, 0.7219, 0.4917, 0.7234, 0.5293, 0.536, 0.7411, 0.5347, 0.7083, 0.5509, 0.7102, 0.5501, 0.7429, 0.5548, 0.7468, 0.5346, 0.7426, 0.536, 0.7411, 0.5501, 0.7429, 0.5415, 0.6988, 0.5548, 0.7098, 0.5509, 0.7102, 0.5347, 0.7083, 0.5346, 0.7426, 0.5302, 0.7168, 0.5347, 0.7083, 0.536, 0.7411, 0.5045, 0.7835, 0.4567, 0.7956, 0.4496, 0.7388, 0.5079, 0.729, 0.429, 0.8356, 0.4509, 0.8811, 0.3975, 0.907, 0.3684, 0.8391, 0.4671, 0.9132, 0.4754, 0.9368, 0.4135, 0.9555, 0.4063, 0.9338, 0.4754, 0.9368, 0.4845, 0.9743, 0.4255, 0.9865, 0.4135, 0.9555, 0.3587, 0.7685, 0.3044, 0.7944, 0.2965, 0.7612, 0.345, 0.7299, 0.4509, 0.8811, 0.4671, 0.9132, 0.4063, 0.9338, 0.3975, 0.907, 0.402, 0.7117, 0.3583, 0.7356, 0.345, 0.7299, 0.3973, 0.6988, 0.4305, 0.7273, 0.4239, 0.7517, 0.402, 0.7117, 0.4116, 0.7037, 0.4239, 0.7517, 0.3857, 0.7829, 0.3583, 0.7356, 0.402, 0.7117, 0.3857, 0.7829, 0.3587, 0.7685, 0.345, 0.7299, 0.3583, 0.7356, 0.429, 0.8356, 0.3684, 0.8391, 0.3587, 0.7685, 0.3857, 0.7829, 0.4567, 0.7956, 0.429, 0.8356, 0.3857, 0.7829, 0.4239, 0.7517, 0.4496, 0.7388, 0.4567, 0.7956, 0.4239, 0.7517, 0.4305, 0.7273, 0.3684, 0.8391, 0.315, 0.8231, 0.3044, 0.7944, 0.3587, 0.7685, 0.2903, 0.9029, 0.298, 0.8756, 0.315, 0.8231, 0.3684, 0.8391, 0.3308, 0.9121, 0.3034, 0.9188, 0.1401, 0.6216, 0.07128, 0.589, 0.08145, 0.5699, 0.1333, 0.5912, 0.1884, 0.5098, 0.1643, 0.5581, 0.1527, 0.5496, 0.1722, 0.4995, 0.1643, 0.5581, 0.1401, 0.6216, 0.1333, 0.5912, 0.1527, 0.5496, 0.09477, 0.3799, 0.1388, 0.418, 0.1296, 0.434, 0.09906, 0.4024, 0.1388, 0.418, 0.1829, 0.4563, 0.1666, 0.4733, 0.1296, 0.434, 0.1916, 0.4774, 0.1884, 0.5098, 0.1722, 0.4995, 0.1666, 0.4733, 0.7221, 0.8169, 0.704, 0.8197, 0.6846, 0.809, 0.6848, 0.7981, 0.7104, 0.7979, 0.7221, 0.8169, 0.6848, 0.7981, 0.6895, 0.7924, 0.8305, 0.8852, 0.8304, 0.8621, 0.8604, 0.8555, 0.863, 0.8772, 0.6853, 0.9631, 0.7013, 0.9734, 0.6715, 0.994, 0.6618, 0.988, 0.6835, 0.7648, 0.6911, 0.7611, 0.6895, 0.7924, 0.6848, 0.7981, 0.6776, 0.9412, 0.6853, 0.9631, 0.6618, 0.988, 0.6518, 0.9674, 0.765, 0.9225, 0.7664, 0.9312, 0.7487, 0.9262, 0.7488, 0.9128, 0.7772, 0.9392, 0.7739, 0.9321, 0.7894, 0.9223, 0.7966, 0.9346, 0.7664, 0.9312, 0.7653, 0.938, 0.7481, 0.9412, 0.7487, 0.9262, 0.771, 0.9239, 0.7671, 0.9187, 0.7686, 0.8979, 0.7829, 0.9124, 0.7671, 0.9187, 0.765, 0.9225, 0.7488, 0.9128, 0.7686, 0.8979, 0.7739, 0.9321, 0.771, 0.9239, 0.7829, 0.9124, 0.7894, 0.9223, 0.7488, 0.9128, 0.7487, 0.9262, 0.7078, 0.9463, 0.702, 0.9303, 0.695, 0.7231, 0.6709, 0.7429, 0.6592, 0.7143, 0.6687, 0.713, 0.7487, 0.9262, 0.7481, 0.9412, 0.7199, 0.957, 0.7078, 0.9463, 0.7829, 0.9124, 0.7686, 0.8979, 0.8019, 0.8718, 0.8007, 0.897, 0.7686, 0.8979, 0.7488, 0.9128, 0.7297, 0.8728, 0.7517, 0.8688, 0.7894, 0.9223, 0.7829, 0.9124, 0.8007, 0.897, 0.8145, 0.912, 0.702, 0.9303, 0.7078, 0.9463, 0.6853, 0.9631, 0.6776, 0.9412, 0.6709, 0.7429, 0.695, 0.7231, 0.6911, 0.7611, 0.6835, 0.7648, 0.7078, 0.9463, 0.7199, 0.957, 0.7013, 0.9734, 0.6853, 0.9631, 0.8007, 0.897, 0.8019, 0.8718, 0.8304, 0.8621, 0.8305, 0.8852, 0.7517, 0.8688, 0.7297, 0.8728, 0.7244, 0.8486, 0.7384, 0.8427, 0.8145, 0.912, 0.8007, 0.897, 0.8305, 0.8852, 0.8442, 0.9034, 0.7966, 0.9346, 0.7894, 0.9223, 0.8176, 0.9219, 0.824, 0.9423, 0.7894, 0.9223, 0.8191, 0.9103, 0.8176, 0.9219, 0.8226, 0.9578, 0.7966, 0.9346, 0.824, 0.9423, 0.6687, 0.713, 0.6592, 0.7143, 0.6633, 0.7007, 0.6705, 0.7086, 0.6709, 0.7429, 0.6556, 0.7474, 0.6518, 0.7145, 0.6592, 0.7143, 0.7, 0.7059, 0.695, 0.7231, 0.6687, 0.713, 0.6705, 0.7086, 0.6917, 0.685, 0.7, 0.7059, 0.6705, 0.7086, 0.6633, 0.7007, 0.5475, 0.1939, 0.5082, 0.1949, 0.5242, 0.01083, 0.5649, 0.01596, 0.5907, 0.2014, 0.5475, 0.1939, 0.5649, 0.01596, 0.5927, 0.02056, 0.4269, 0.1988, 0.3787, 0.1925, 0.4122, 0.006038, 0.4479, 0.006381, 0.5082, 0.1949, 0.4673, 0.2063, 0.4866, 0.01121, 0.5242, 0.01083, 0.6397, 0.2162, 0.5907, 0.2014, 0.5927, 0.02056, 0.6312, 0.02106, 0.4673, 0.2063, 0.4269, 0.1988, 0.4479, 0.006381, 0.4866, 0.01121])
me_cube.materials.append(mat_material_001)
me_cube.use_mirror_vertex_groups = False
me_cube.update()

# ---- objects
ob_cube = bpy.data.objects.new('Cube', me_cube)
ob_empty = bpy.data.objects.new('Empty', None)
ob_empty_001 = bpy.data.objects.new('Empty.001', None)

# ---- transforms, parenting, visibility, modifiers, constraints
ob_cube.location = (0.0, -0.003469, 4.188)
ob_cube.lock_rotations_4d = False
ob_cube.empty_display_type = 'ARROWS'
ob_cube.show_wire = True
ob_cube.lineart.crease_threshold = 0.0
_m = ob_cube.modifiers.new('Mirror', 'MIRROR')
_m.use_axis = (False, True, False)
_m.use_clip = True
ob_empty.location = (-12.56, 3.181, 2.887)
ob_empty.rotation_euler = (1.571, 0.0, 1.571)
ob_empty.scale = (1.941, 1.941, 1.941)
ob_empty.empty_display_type = 'IMAGE'
ob_empty.empty_display_size = 5.0
ob_empty_001.location = (0.4521, -12.17, 3.296)
ob_empty_001.rotation_euler = (0.8727, -0.1732, 3.142)
ob_empty_001.scale = (1.941, 1.941, 1.941)
ob_empty_001.empty_display_type = 'IMAGE'
ob_empty_001.empty_display_size = 5.0

# ---- collection membership
col_collection.objects.link(ob_cube)
col_collection.objects.link(ob_empty)
col_collection.objects.link(ob_empty_001)

# ---- scene / render settings (as saved in the file)
scene.frame_start = 1; scene.frame_end = 250; scene.frame_set(1)
scene.render.engine = 'BLENDER_EEVEE_NEXT'
scene.render.bake_bias = 0.0
scene.render.bake_samples = 0
scene.cycles.sampling_pattern = 'TABULATED_SOBOL'
scene.eevee.use_volume_custom_range = False
bpy.context.view_layer.update()

# ---- added for rendering (the .blend has no active camera and no usable light): camera, sun
cam_auto = bpy.data.cameras.new('AutoCamera')
cam_auto.lens = 50.0
cam_auto.sensor_width = 36.0
cam_auto.clip_end = 1000.0
ob_auto_camera = bpy.data.objects.new('AutoCamera', cam_auto)
scene.collection.objects.link(ob_auto_camera)
ob_auto_camera.location = (6.13923, -7.36516, 7.89658)
ob_auto_camera.rotation_euler = (1.09748, -7.21219e-08, 0.694738)
scene.camera = ob_auto_camera
light_auto_sun = bpy.data.lights.new('AutoSun', 'SUN')
light_auto_sun.energy = 3.0
light_auto_sun.angle = 0.0523599
ob_auto_sun = bpy.data.objects.new('AutoSun', light_auto_sun)
scene.collection.objects.link(ob_auto_sun)
ob_auto_sun.rotation_euler = (0.872665, 0.174533, 0.523599)
bpy.context.view_layer.update()
